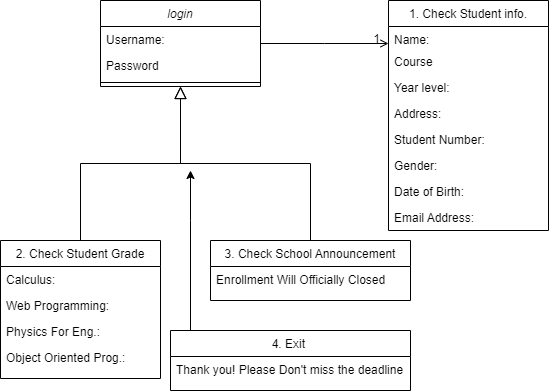

The diagram above was exported from draw.io. Its source (the exported page's mxGraphModel, read from the mxfile embedded in the PNG):
<mxGraphModel dx="1120" dy="476" grid="1" gridSize="10" guides="1" tooltips="1" connect="1" arrows="1" fold="1" page="1" pageScale="1" pageWidth="827" pageHeight="1169" math="0" shadow="0">
  <root>
    <mxCell id="WIyWlLk6GJQsqaUBKTNV-0" />
    <mxCell id="WIyWlLk6GJQsqaUBKTNV-1" parent="WIyWlLk6GJQsqaUBKTNV-0" />
    <mxCell id="zkfFHV4jXpPFQw0GAbJ--0" value="login" style="swimlane;fontStyle=2;align=center;verticalAlign=top;childLayout=stackLayout;horizontal=1;startSize=26;horizontalStack=0;resizeParent=1;resizeLast=0;collapsible=1;marginBottom=0;rounded=0;shadow=0;strokeWidth=1;" parent="WIyWlLk6GJQsqaUBKTNV-1" vertex="1">
      <mxGeometry x="220" y="120" width="160" height="86" as="geometry">
        <mxRectangle x="230" y="140" width="160" height="26" as="alternateBounds" />
      </mxGeometry>
    </mxCell>
    <mxCell id="zkfFHV4jXpPFQw0GAbJ--1" value="Username:" style="text;align=left;verticalAlign=top;spacingLeft=4;spacingRight=4;overflow=hidden;rotatable=0;points=[[0,0.5],[1,0.5]];portConstraint=eastwest;" parent="zkfFHV4jXpPFQw0GAbJ--0" vertex="1">
      <mxGeometry y="26" width="160" height="26" as="geometry" />
    </mxCell>
    <mxCell id="zkfFHV4jXpPFQw0GAbJ--2" value="Password" style="text;align=left;verticalAlign=top;spacingLeft=4;spacingRight=4;overflow=hidden;rotatable=0;points=[[0,0.5],[1,0.5]];portConstraint=eastwest;rounded=0;shadow=0;html=0;" parent="zkfFHV4jXpPFQw0GAbJ--0" vertex="1">
      <mxGeometry y="52" width="160" height="26" as="geometry" />
    </mxCell>
    <mxCell id="zkfFHV4jXpPFQw0GAbJ--4" value="" style="line;html=1;strokeWidth=1;align=left;verticalAlign=middle;spacingTop=-1;spacingLeft=3;spacingRight=3;rotatable=0;labelPosition=right;points=[];portConstraint=eastwest;" parent="zkfFHV4jXpPFQw0GAbJ--0" vertex="1">
      <mxGeometry y="78" width="160" height="8" as="geometry" />
    </mxCell>
    <mxCell id="zkfFHV4jXpPFQw0GAbJ--6" value="2. Check Student Grade" style="swimlane;fontStyle=0;align=center;verticalAlign=top;childLayout=stackLayout;horizontal=1;startSize=26;horizontalStack=0;resizeParent=1;resizeLast=0;collapsible=1;marginBottom=0;rounded=0;shadow=0;strokeWidth=1;" parent="WIyWlLk6GJQsqaUBKTNV-1" vertex="1">
      <mxGeometry x="120" y="360" width="160" height="138" as="geometry">
        <mxRectangle x="130" y="380" width="160" height="26" as="alternateBounds" />
      </mxGeometry>
    </mxCell>
    <mxCell id="zkfFHV4jXpPFQw0GAbJ--7" value="Calculus:" style="text;align=left;verticalAlign=top;spacingLeft=4;spacingRight=4;overflow=hidden;rotatable=0;points=[[0,0.5],[1,0.5]];portConstraint=eastwest;" parent="zkfFHV4jXpPFQw0GAbJ--6" vertex="1">
      <mxGeometry y="26" width="160" height="26" as="geometry" />
    </mxCell>
    <mxCell id="zkfFHV4jXpPFQw0GAbJ--8" value="Web Programming:" style="text;align=left;verticalAlign=top;spacingLeft=4;spacingRight=4;overflow=hidden;rotatable=0;points=[[0,0.5],[1,0.5]];portConstraint=eastwest;rounded=0;shadow=0;html=0;" parent="zkfFHV4jXpPFQw0GAbJ--6" vertex="1">
      <mxGeometry y="52" width="160" height="26" as="geometry" />
    </mxCell>
    <mxCell id="zkfFHV4jXpPFQw0GAbJ--11" value="Physics For Eng.:" style="text;align=left;verticalAlign=top;spacingLeft=4;spacingRight=4;overflow=hidden;rotatable=0;points=[[0,0.5],[1,0.5]];portConstraint=eastwest;" parent="zkfFHV4jXpPFQw0GAbJ--6" vertex="1">
      <mxGeometry y="78" width="160" height="26" as="geometry" />
    </mxCell>
    <mxCell id="h9q-pJN35pRSbeKHc1yB-5" value="Object Oriented Prog.:" style="text;align=left;verticalAlign=top;spacingLeft=4;spacingRight=4;overflow=hidden;rotatable=0;points=[[0,0.5],[1,0.5]];portConstraint=eastwest;rounded=0;shadow=0;html=0;" parent="zkfFHV4jXpPFQw0GAbJ--6" vertex="1">
      <mxGeometry y="104" width="160" height="26" as="geometry" />
    </mxCell>
    <mxCell id="zkfFHV4jXpPFQw0GAbJ--12" value="" style="endArrow=block;endSize=10;endFill=0;shadow=0;strokeWidth=1;rounded=0;edgeStyle=elbowEdgeStyle;elbow=vertical;" parent="WIyWlLk6GJQsqaUBKTNV-1" source="zkfFHV4jXpPFQw0GAbJ--6" target="zkfFHV4jXpPFQw0GAbJ--0" edge="1">
      <mxGeometry width="160" relative="1" as="geometry">
        <mxPoint x="200" y="203" as="sourcePoint" />
        <mxPoint x="200" y="203" as="targetPoint" />
      </mxGeometry>
    </mxCell>
    <mxCell id="zkfFHV4jXpPFQw0GAbJ--13" value="3. Check School Announcement" style="swimlane;fontStyle=0;align=center;verticalAlign=top;childLayout=stackLayout;horizontal=1;startSize=26;horizontalStack=0;resizeParent=1;resizeLast=0;collapsible=1;marginBottom=0;rounded=0;shadow=0;strokeWidth=1;" parent="WIyWlLk6GJQsqaUBKTNV-1" vertex="1">
      <mxGeometry x="330" y="360" width="200" height="60" as="geometry">
        <mxRectangle x="340" y="380" width="170" height="26" as="alternateBounds" />
      </mxGeometry>
    </mxCell>
    <mxCell id="zkfFHV4jXpPFQw0GAbJ--14" value="Enrollment Will Officially Closed &#10;" style="text;align=left;verticalAlign=top;spacingLeft=4;spacingRight=4;overflow=hidden;rotatable=0;points=[[0,0.5],[1,0.5]];portConstraint=eastwest;" parent="zkfFHV4jXpPFQw0GAbJ--13" vertex="1">
      <mxGeometry y="26" width="200" height="26" as="geometry" />
    </mxCell>
    <mxCell id="zkfFHV4jXpPFQw0GAbJ--16" value="" style="endArrow=block;endSize=10;endFill=0;shadow=0;strokeWidth=1;rounded=0;edgeStyle=elbowEdgeStyle;elbow=vertical;" parent="WIyWlLk6GJQsqaUBKTNV-1" source="zkfFHV4jXpPFQw0GAbJ--13" target="zkfFHV4jXpPFQw0GAbJ--0" edge="1">
      <mxGeometry width="160" relative="1" as="geometry">
        <mxPoint x="210" y="373" as="sourcePoint" />
        <mxPoint x="310" y="271" as="targetPoint" />
      </mxGeometry>
    </mxCell>
    <mxCell id="zkfFHV4jXpPFQw0GAbJ--17" value="1. Check Student info." style="swimlane;fontStyle=0;align=center;verticalAlign=top;childLayout=stackLayout;horizontal=1;startSize=26;horizontalStack=0;resizeParent=1;resizeLast=0;collapsible=1;marginBottom=0;rounded=0;shadow=0;strokeWidth=1;" parent="WIyWlLk6GJQsqaUBKTNV-1" vertex="1">
      <mxGeometry x="508" y="120" width="160" height="230" as="geometry">
        <mxRectangle x="550" y="140" width="160" height="26" as="alternateBounds" />
      </mxGeometry>
    </mxCell>
    <mxCell id="zkfFHV4jXpPFQw0GAbJ--18" value="Name:" style="text;align=left;verticalAlign=top;spacingLeft=4;spacingRight=4;overflow=hidden;rotatable=0;points=[[0,0.5],[1,0.5]];portConstraint=eastwest;" parent="zkfFHV4jXpPFQw0GAbJ--17" vertex="1">
      <mxGeometry y="26" width="160" height="22" as="geometry" />
    </mxCell>
    <mxCell id="zkfFHV4jXpPFQw0GAbJ--19" value="Course" style="text;align=left;verticalAlign=top;spacingLeft=4;spacingRight=4;overflow=hidden;rotatable=0;points=[[0,0.5],[1,0.5]];portConstraint=eastwest;rounded=0;shadow=0;html=0;" parent="zkfFHV4jXpPFQw0GAbJ--17" vertex="1">
      <mxGeometry y="48" width="160" height="26" as="geometry" />
    </mxCell>
    <mxCell id="zkfFHV4jXpPFQw0GAbJ--20" value="Year level:" style="text;align=left;verticalAlign=top;spacingLeft=4;spacingRight=4;overflow=hidden;rotatable=0;points=[[0,0.5],[1,0.5]];portConstraint=eastwest;rounded=0;shadow=0;html=0;" parent="zkfFHV4jXpPFQw0GAbJ--17" vertex="1">
      <mxGeometry y="74" width="160" height="26" as="geometry" />
    </mxCell>
    <mxCell id="zkfFHV4jXpPFQw0GAbJ--21" value="Address:" style="text;align=left;verticalAlign=top;spacingLeft=4;spacingRight=4;overflow=hidden;rotatable=0;points=[[0,0.5],[1,0.5]];portConstraint=eastwest;rounded=0;shadow=0;html=0;" parent="zkfFHV4jXpPFQw0GAbJ--17" vertex="1">
      <mxGeometry y="100" width="160" height="26" as="geometry" />
    </mxCell>
    <mxCell id="zkfFHV4jXpPFQw0GAbJ--22" value="Student Number:" style="text;align=left;verticalAlign=top;spacingLeft=4;spacingRight=4;overflow=hidden;rotatable=0;points=[[0,0.5],[1,0.5]];portConstraint=eastwest;rounded=0;shadow=0;html=0;" parent="zkfFHV4jXpPFQw0GAbJ--17" vertex="1">
      <mxGeometry y="126" width="160" height="26" as="geometry" />
    </mxCell>
    <mxCell id="h9q-pJN35pRSbeKHc1yB-2" value="Gender:" style="text;align=left;verticalAlign=top;spacingLeft=4;spacingRight=4;overflow=hidden;rotatable=0;points=[[0,0.5],[1,0.5]];portConstraint=eastwest;rounded=0;shadow=0;html=0;" parent="zkfFHV4jXpPFQw0GAbJ--17" vertex="1">
      <mxGeometry y="152" width="160" height="26" as="geometry" />
    </mxCell>
    <mxCell id="h9q-pJN35pRSbeKHc1yB-3" value="Date of Birth:" style="text;align=left;verticalAlign=top;spacingLeft=4;spacingRight=4;overflow=hidden;rotatable=0;points=[[0,0.5],[1,0.5]];portConstraint=eastwest;rounded=0;shadow=0;html=0;" parent="zkfFHV4jXpPFQw0GAbJ--17" vertex="1">
      <mxGeometry y="178" width="160" height="26" as="geometry" />
    </mxCell>
    <mxCell id="h9q-pJN35pRSbeKHc1yB-4" value="Email Address:" style="text;align=left;verticalAlign=top;spacingLeft=4;spacingRight=4;overflow=hidden;rotatable=0;points=[[0,0.5],[1,0.5]];portConstraint=eastwest;rounded=0;shadow=0;html=0;" parent="zkfFHV4jXpPFQw0GAbJ--17" vertex="1">
      <mxGeometry y="204" width="160" height="26" as="geometry" />
    </mxCell>
    <mxCell id="zkfFHV4jXpPFQw0GAbJ--26" value="" style="endArrow=open;shadow=0;strokeWidth=1;rounded=0;endFill=1;edgeStyle=elbowEdgeStyle;elbow=vertical;" parent="WIyWlLk6GJQsqaUBKTNV-1" source="zkfFHV4jXpPFQw0GAbJ--0" target="zkfFHV4jXpPFQw0GAbJ--17" edge="1">
      <mxGeometry x="0.5" y="41" relative="1" as="geometry">
        <mxPoint x="380" y="192" as="sourcePoint" />
        <mxPoint x="540" y="192" as="targetPoint" />
        <mxPoint x="-40" y="32" as="offset" />
      </mxGeometry>
    </mxCell>
    <mxCell id="zkfFHV4jXpPFQw0GAbJ--28" value="1" style="resizable=0;align=right;verticalAlign=bottom;labelBackgroundColor=none;fontSize=12;" parent="zkfFHV4jXpPFQw0GAbJ--26" connectable="0" vertex="1">
      <mxGeometry x="1" relative="1" as="geometry">
        <mxPoint x="-7" y="4" as="offset" />
      </mxGeometry>
    </mxCell>
    <mxCell id="h9q-pJN35pRSbeKHc1yB-14" value="" style="endArrow=classic;html=1;rounded=0;" parent="WIyWlLk6GJQsqaUBKTNV-1" edge="1">
      <mxGeometry width="50" height="50" relative="1" as="geometry">
        <mxPoint x="310" y="450" as="sourcePoint" />
        <mxPoint x="310" y="290" as="targetPoint" />
        <Array as="points">
          <mxPoint x="310" y="340" />
        </Array>
      </mxGeometry>
    </mxCell>
    <mxCell id="h9q-pJN35pRSbeKHc1yB-16" value="4. Exit " style="swimlane;fontStyle=0;align=center;verticalAlign=top;childLayout=stackLayout;horizontal=1;startSize=26;horizontalStack=0;resizeParent=1;resizeLast=0;collapsible=1;marginBottom=0;rounded=0;shadow=0;strokeWidth=1;" parent="WIyWlLk6GJQsqaUBKTNV-1" vertex="1">
      <mxGeometry x="290" y="450" width="240" height="60" as="geometry">
        <mxRectangle x="340" y="380" width="170" height="26" as="alternateBounds" />
      </mxGeometry>
    </mxCell>
    <mxCell id="h9q-pJN35pRSbeKHc1yB-17" value="Thank you! Please Don't miss the deadline" style="text;align=left;verticalAlign=top;spacingLeft=4;spacingRight=4;overflow=hidden;rotatable=0;points=[[0,0.5],[1,0.5]];portConstraint=eastwest;" parent="h9q-pJN35pRSbeKHc1yB-16" vertex="1">
      <mxGeometry y="26" width="240" height="26" as="geometry" />
    </mxCell>
  </root>
</mxGraphModel>